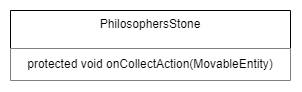

The diagram above was exported from draw.io. Its source (the exported page's mxGraphModel, read from the mxfile embedded in the PNG):
<mxGraphModel dx="2392" dy="875" grid="1" gridSize="10" guides="1" tooltips="1" connect="1" arrows="1" fold="1" page="1" pageScale="1" pageWidth="827" pageHeight="1169" math="0" shadow="0">
  <root>
    <mxCell id="0" />
    <mxCell id="1" parent="0" />
    <mxCell id="2" value="PhilosophersStone" style="swimlane;fontStyle=0;align=center;verticalAlign=top;childLayout=stackLayout;horizontal=1;startSize=38;horizontalStack=0;resizeParent=1;resizeLast=0;collapsible=1;marginBottom=0;rounded=0;shadow=0;strokeWidth=1;" vertex="1" parent="1">
      <mxGeometry x="-588" y="760" width="280" height="70" as="geometry">
        <mxRectangle x="300" y="485" width="170" height="26" as="alternateBounds" />
      </mxGeometry>
    </mxCell>
    <mxCell id="3" value="protected void onCollectAction(MovableEntity)" style="whiteSpace=wrap;html=1;strokeColor=none;" vertex="1" parent="2">
      <mxGeometry y="38" width="280" height="32" as="geometry" />
    </mxCell>
  </root>
</mxGraphModel>